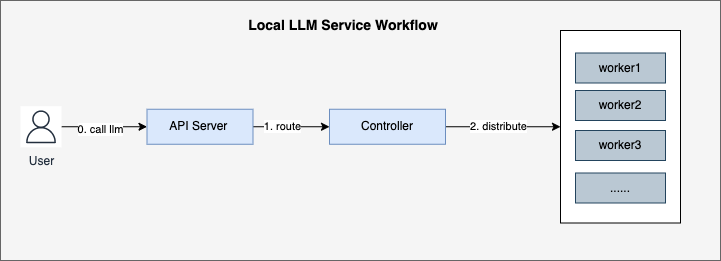

The diagram above was exported from draw.io. Its source (the exported page's mxGraphModel, read from the mxfile embedded in the PNG):
<mxGraphModel dx="1186" dy="606" grid="1" gridSize="10" guides="1" tooltips="1" connect="1" arrows="1" fold="1" page="1" pageScale="1" pageWidth="1920" pageHeight="1200" math="0" shadow="0">
  <root>
    <mxCell id="0" />
    <mxCell id="1" parent="0" />
    <mxCell id="ZYxxZE-ww87QtJyCRkxr-116" value="" style="rounded=0;whiteSpace=wrap;html=1;fillColor=#f5f5f5;strokeColor=#666666;fontColor=#333333;" parent="1" vertex="1">
      <mxGeometry x="350" y="210" width="720" height="260" as="geometry" />
    </mxCell>
    <mxCell id="ZYxxZE-ww87QtJyCRkxr-109" style="edgeStyle=orthogonalEdgeStyle;rounded=0;orthogonalLoop=1;jettySize=auto;html=1;entryX=0;entryY=0.5;entryDx=0;entryDy=0;" parent="1" source="ZYxxZE-ww87QtJyCRkxr-99" target="ZYxxZE-ww87QtJyCRkxr-100" edge="1">
      <mxGeometry relative="1" as="geometry" />
    </mxCell>
    <mxCell id="ZYxxZE-ww87QtJyCRkxr-112" value="1. route" style="edgeLabel;html=1;align=center;verticalAlign=middle;resizable=0;points=[];rounded=0;" parent="ZYxxZE-ww87QtJyCRkxr-109" vertex="1" connectable="0">
      <mxGeometry x="-0.2417" y="1" relative="1" as="geometry">
        <mxPoint as="offset" />
      </mxGeometry>
    </mxCell>
    <mxCell id="ZYxxZE-ww87QtJyCRkxr-99" value="API Server&amp;nbsp;" style="rounded=0;whiteSpace=wrap;html=1;fillColor=#dae8fc;strokeColor=#6c8ebf;" parent="1" vertex="1">
      <mxGeometry x="496.5" y="318.75" width="106" height="35" as="geometry" />
    </mxCell>
    <mxCell id="ZYxxZE-ww87QtJyCRkxr-110" style="edgeStyle=orthogonalEdgeStyle;rounded=0;orthogonalLoop=1;jettySize=auto;html=1;entryX=0;entryY=0.5;entryDx=0;entryDy=0;" parent="1" source="ZYxxZE-ww87QtJyCRkxr-100" target="ZYxxZE-ww87QtJyCRkxr-101" edge="1">
      <mxGeometry relative="1" as="geometry">
        <mxPoint x="860" y="321.75" as="targetPoint" />
      </mxGeometry>
    </mxCell>
    <mxCell id="ZYxxZE-ww87QtJyCRkxr-115" value="2. distribute" style="edgeLabel;html=1;align=center;verticalAlign=middle;resizable=0;points=[];rounded=0;" parent="ZYxxZE-ww87QtJyCRkxr-110" vertex="1" connectable="0">
      <mxGeometry x="-0.1043" y="1" relative="1" as="geometry">
        <mxPoint as="offset" />
      </mxGeometry>
    </mxCell>
    <mxCell id="ZYxxZE-ww87QtJyCRkxr-100" value="Controller" style="rounded=0;whiteSpace=wrap;html=1;fillColor=#dae8fc;strokeColor=#6c8ebf;" parent="1" vertex="1">
      <mxGeometry x="679" y="318.75" width="116" height="35" as="geometry" />
    </mxCell>
    <mxCell id="ZYxxZE-ww87QtJyCRkxr-101" value="" style="rounded=0;whiteSpace=wrap;html=1;" parent="1" vertex="1">
      <mxGeometry x="910" y="240" width="120" height="192.5" as="geometry" />
    </mxCell>
    <mxCell id="ZYxxZE-ww87QtJyCRkxr-102" value="worker2" style="rounded=0;whiteSpace=wrap;html=1;fillColor=#bac8d3;strokeColor=#23445d;" parent="1" vertex="1">
      <mxGeometry x="925" y="300" width="90" height="30" as="geometry" />
    </mxCell>
    <mxCell id="ZYxxZE-ww87QtJyCRkxr-103" value="worker1" style="rounded=0;whiteSpace=wrap;html=1;fillColor=#bac8d3;strokeColor=#23445d;" parent="1" vertex="1">
      <mxGeometry x="925" y="262.5" width="90" height="30" as="geometry" />
    </mxCell>
    <mxCell id="ZYxxZE-ww87QtJyCRkxr-104" value="worker3" style="rounded=0;whiteSpace=wrap;html=1;fillColor=#bac8d3;strokeColor=#23445d;" parent="1" vertex="1">
      <mxGeometry x="925" y="340" width="90" height="30" as="geometry" />
    </mxCell>
    <mxCell id="ZYxxZE-ww87QtJyCRkxr-105" value="......" style="rounded=0;whiteSpace=wrap;html=1;fillColor=#bac8d3;strokeColor=#23445d;" parent="1" vertex="1">
      <mxGeometry x="925" y="382.5" width="90" height="30" as="geometry" />
    </mxCell>
    <mxCell id="ZYxxZE-ww87QtJyCRkxr-108" style="edgeStyle=orthogonalEdgeStyle;rounded=0;orthogonalLoop=1;jettySize=auto;html=1;entryX=0;entryY=0.5;entryDx=0;entryDy=0;fontSize=14;" parent="1" source="ZYxxZE-ww87QtJyCRkxr-107" target="ZYxxZE-ww87QtJyCRkxr-99" edge="1">
      <mxGeometry relative="1" as="geometry">
        <mxPoint x="420" y="336.75" as="sourcePoint" />
        <mxPoint x="493.25" y="336.25" as="targetPoint" />
      </mxGeometry>
    </mxCell>
    <mxCell id="ZYxxZE-ww87QtJyCRkxr-111" value="0. call llm" style="edgeLabel;html=1;align=center;verticalAlign=middle;resizable=0;points=[];rounded=0;" parent="ZYxxZE-ww87QtJyCRkxr-108" vertex="1" connectable="0">
      <mxGeometry x="-0.1458" y="-1" relative="1" as="geometry">
        <mxPoint x="1" y="1" as="offset" />
      </mxGeometry>
    </mxCell>
    <mxCell id="ZYxxZE-ww87QtJyCRkxr-107" value="User" style="outlineConnect=0;fontColor=#232F3E;gradientColor=none;strokeColor=#232F3E;fillColor=#ffffff;dashed=0;verticalLabelPosition=bottom;verticalAlign=top;align=center;html=1;fontSize=12;fontStyle=0;aspect=fixed;shape=mxgraph.aws4.resourceIcon;resIcon=mxgraph.aws4.user;rounded=0;" parent="1" vertex="1">
      <mxGeometry x="370" y="315.75" width="41" height="41" as="geometry" />
    </mxCell>
    <mxCell id="ZYxxZE-ww87QtJyCRkxr-117" value="Local LLM Service Workflow" style="text;html=1;strokeColor=none;fillColor=none;align=center;verticalAlign=middle;whiteSpace=wrap;rounded=0;fontStyle=1;fontSize=14;" parent="1" vertex="1">
      <mxGeometry x="562.5" y="220" width="260" height="30" as="geometry" />
    </mxCell>
  </root>
</mxGraphModel>